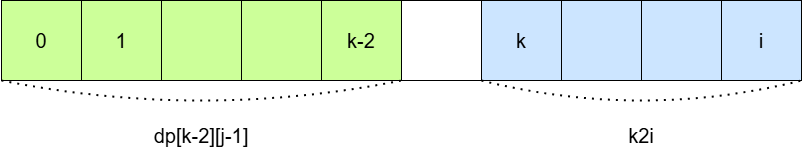

The diagram above was exported from draw.io. Its source (the exported page's mxGraphModel, read from the mxfile embedded in the PNG):
<mxGraphModel dx="874" dy="343" grid="1" gridSize="10" guides="1" tooltips="1" connect="1" arrows="1" fold="1" page="1" pageScale="1" pageWidth="827" pageHeight="1169" background="#FFFFFF" math="0" shadow="0">
  <root>
    <mxCell id="0" />
    <mxCell id="1" parent="0" />
    <mxCell id="sT6FmOUqArBhgtSuyN_I-1" value="0" style="whiteSpace=wrap;html=1;aspect=fixed;fontSize=20;fillColor=#CCFF99;" parent="1" vertex="1">
      <mxGeometry x="80" y="200" width="80" height="80" as="geometry" />
    </mxCell>
    <mxCell id="sT6FmOUqArBhgtSuyN_I-2" value="1" style="whiteSpace=wrap;html=1;aspect=fixed;fontSize=20;fillColor=#CCFF99;" parent="1" vertex="1">
      <mxGeometry x="160" y="200" width="80" height="80" as="geometry" />
    </mxCell>
    <mxCell id="sT6FmOUqArBhgtSuyN_I-3" value="" style="whiteSpace=wrap;html=1;aspect=fixed;fontSize=20;fillColor=#CCFF99;" parent="1" vertex="1">
      <mxGeometry x="240" y="200" width="80" height="80" as="geometry" />
    </mxCell>
    <mxCell id="sT6FmOUqArBhgtSuyN_I-4" value="" style="whiteSpace=wrap;html=1;aspect=fixed;fontSize=20;fillColor=#CCFF99;" parent="1" vertex="1">
      <mxGeometry x="320" y="200" width="80" height="80" as="geometry" />
    </mxCell>
    <mxCell id="sT6FmOUqArBhgtSuyN_I-5" value="k-2" style="whiteSpace=wrap;html=1;aspect=fixed;fontSize=20;fillColor=#CCFF99;" parent="1" vertex="1">
      <mxGeometry x="400" y="200" width="80" height="80" as="geometry" />
    </mxCell>
    <mxCell id="sT6FmOUqArBhgtSuyN_I-6" value="" style="whiteSpace=wrap;html=1;aspect=fixed;fontSize=20;" parent="1" vertex="1">
      <mxGeometry x="480" y="200" width="80" height="80" as="geometry" />
    </mxCell>
    <mxCell id="sT6FmOUqArBhgtSuyN_I-7" value="k" style="whiteSpace=wrap;html=1;aspect=fixed;fontSize=20;fillColor=#CCE5FF;" parent="1" vertex="1">
      <mxGeometry x="560" y="200" width="80" height="80" as="geometry" />
    </mxCell>
    <mxCell id="sT6FmOUqArBhgtSuyN_I-8" value="" style="whiteSpace=wrap;html=1;aspect=fixed;fontSize=20;fillColor=#CCE5FF;" parent="1" vertex="1">
      <mxGeometry x="640" y="200" width="80" height="80" as="geometry" />
    </mxCell>
    <mxCell id="sT6FmOUqArBhgtSuyN_I-9" value="" style="whiteSpace=wrap;html=1;aspect=fixed;fontSize=20;fillColor=#CCE5FF;" parent="1" vertex="1">
      <mxGeometry x="720" y="200" width="80" height="80" as="geometry" />
    </mxCell>
    <mxCell id="sT6FmOUqArBhgtSuyN_I-10" value="i" style="whiteSpace=wrap;html=1;aspect=fixed;fontSize=20;fillColor=#CCE5FF;" parent="1" vertex="1">
      <mxGeometry x="800" y="200" width="80" height="80" as="geometry" />
    </mxCell>
    <mxCell id="sT6FmOUqArBhgtSuyN_I-11" value="" style="endArrow=none;dashed=1;html=1;dashPattern=1 3;strokeWidth=2;rounded=0;exitX=0;exitY=1;exitDx=0;exitDy=0;entryX=1;entryY=1;entryDx=0;entryDy=0;curved=1;" parent="1" source="sT6FmOUqArBhgtSuyN_I-1" target="sT6FmOUqArBhgtSuyN_I-5" edge="1">
      <mxGeometry width="50" height="50" relative="1" as="geometry">
        <mxPoint x="390" y="300" as="sourcePoint" />
        <mxPoint x="440" y="250" as="targetPoint" />
        <Array as="points">
          <mxPoint x="280" y="320" />
        </Array>
      </mxGeometry>
    </mxCell>
    <mxCell id="sT6FmOUqArBhgtSuyN_I-14" value="dp[k-2][j-1]" style="text;html=1;align=center;verticalAlign=middle;whiteSpace=wrap;rounded=0;fontSize=20;" parent="1" vertex="1">
      <mxGeometry x="230" y="320" width="100" height="30" as="geometry" />
    </mxCell>
    <mxCell id="sT6FmOUqArBhgtSuyN_I-15" value="k2i" style="text;html=1;align=center;verticalAlign=middle;whiteSpace=wrap;rounded=0;fontSize=20;" parent="1" vertex="1">
      <mxGeometry x="700" y="320" width="40" height="30" as="geometry" />
    </mxCell>
    <mxCell id="sT6FmOUqArBhgtSuyN_I-16" value="" style="endArrow=none;dashed=1;html=1;dashPattern=1 3;strokeWidth=2;rounded=0;exitX=0;exitY=1;exitDx=0;exitDy=0;entryX=1;entryY=1;entryDx=0;entryDy=0;curved=1;" parent="1" source="sT6FmOUqArBhgtSuyN_I-7" target="sT6FmOUqArBhgtSuyN_I-10" edge="1">
      <mxGeometry width="50" height="50" relative="1" as="geometry">
        <mxPoint x="520" y="340" as="sourcePoint" />
        <mxPoint x="920" y="340" as="targetPoint" />
        <Array as="points">
          <mxPoint x="720" y="320" />
        </Array>
      </mxGeometry>
    </mxCell>
  </root>
</mxGraphModel>